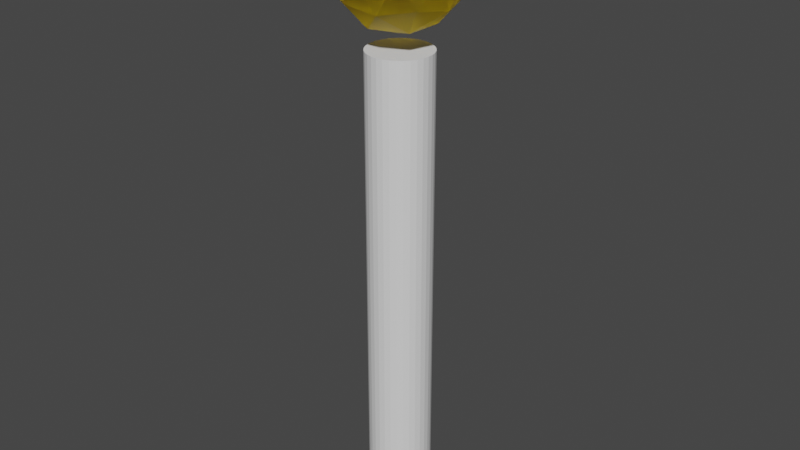 # Source: lamp_standing.blend  (saved by Blender 3.5.10; exported with 4.5.12 LTS)
import bpy
from mathutils import Matrix  # noqa: F401  (used for matrix-valued properties, if any)

bpy.ops.wm.read_factory_settings(use_empty=True)
scene = bpy.context.scene
scene.name = 'Scene'

# ---- materials (node trees are filled in below, after node groups)
mat_bulb = bpy.data.materials.new('bulb')
mat_bulb.alpha_threshold = 0.0
mat_bulb.use_transparent_shadow = False
mat_bulb.roughness = 0.5
mat_bulb.line_color = (0.0, 0.0, 0.0, 1.0)
mat_lamp_stand = bpy.data.materials.new('lamp_stand')
mat_lamp_stand.use_transparent_shadow = False

# ---- node groups
ng_auto_smooth = bpy.data.node_groups.new('Auto Smooth', 'GeometryNodeTree')
_s = ng_auto_smooth.interface.new_socket(name='Geometry', in_out='OUTPUT', socket_type='NodeSocketGeometry')
_s = ng_auto_smooth.interface.new_socket(name='Geometry', in_out='INPUT', socket_type='NodeSocketGeometry')
_s = ng_auto_smooth.interface.new_socket(name='Angle', in_out='INPUT', socket_type='NodeSocketFloat')
_s.subtype = 'ANGLE'
_s.min_value = 0.0
_s.max_value = 3.142
ng_auto_smooth.is_modifier = True
_N = ng_auto_smooth.nodes; _L = ng_auto_smooth.links
n0 = _N.new('NodeGroupOutput'); n0.name = 'Group Output'; n0.location = (480, -100)
n1 = _N.new('NodeGroupInput'); n1.name = 'Group Input'; n1.location = (-420, -300)
n2 = _N.new('NodeGroupInput'); n2.name = 'Group Input.001'; n2.location = (-60, -100)
n3 = _N.new('GeometryNodeSetShadeSmooth'); n3.name = 'Set Shade Smooth'; n3.location = (120, -100)
n3.domain = 'EDGE'
n4 = _N.new('GeometryNodeSetShadeSmooth'); n4.name = 'Set Shade Smooth.001'; n4.location = (300, -100)
n5 = _N.new('GeometryNodeInputMeshEdgeAngle'); n5.name = 'Edge Angle'; n5.location = (-420, -220)
n6 = _N.new('GeometryNodeInputEdgeSmooth'); n6.name = 'Is Edge Smooth'; n6.location = (-60, -160)
n7 = _N.new('GeometryNodeInputShadeSmooth'); n7.name = 'Is Face Smooth'; n7.location = (-240, -340)
n8 = _N.new('FunctionNodeBooleanMath'); n8.name = 'Boolean Math'; n8.location = (-60, -220)
n9 = _N.new('FunctionNodeCompare'); n9.name = 'Compare'; n9.location = (-240, -180)
n9.operation = 'LESS_EQUAL'
_L.new(n5.outputs[0], n9.inputs[0])
_L.new(n4.outputs[0], n0.inputs[0])
_L.new(n1.outputs[1], n9.inputs[1])
_L.new(n9.outputs[0], n8.inputs[0])
_L.new(n7.outputs[0], n8.inputs[1])
_L.new(n2.outputs[0], n3.inputs[0])
_L.new(n6.outputs[0], n3.inputs[1])
_L.new(n3.outputs[0], n4.inputs[0])
_L.new(n8.outputs[0], n3.inputs[2])
n0.is_active_output = True

# ---- material node trees
mat_bulb.use_nodes = True; mat_bulb.node_tree.nodes.clear()
_N = mat_bulb.node_tree.nodes; _L = mat_bulb.node_tree.links
n0 = _N.new('ShaderNodeOutputMaterial'); n0.name = 'Material Output'; n0.location = (300, 300)
n1 = _N.new('ShaderNodeBsdfPrincipled'); n1.name = 'Principled BSDF'; n1.location = (10, 300)
n1.distribution = 'GGX'
n1.subsurface_method = 'RANDOM_WALK_SKIN'
n1.inputs[0].default_value = (0.8, 0.5318, 0.0, 1.0)
n1.inputs[3].default_value = 1.45
n1.inputs[18].default_value = 1.0
n1.inputs[27].default_value = (0.0, 0.0, 0.0, 1.0)
n1.inputs[28].default_value = 1.0
_L.new(n1.outputs[0], n0.inputs[0])
n0.is_active_output = True
mat_lamp_stand.use_nodes = True; mat_lamp_stand.node_tree.nodes.clear()
_N = mat_lamp_stand.node_tree.nodes; _L = mat_lamp_stand.node_tree.links
n0 = _N.new('ShaderNodeBsdfPrincipled'); n0.name = 'Principled BSDF'; n0.location = (10, 300)
n0.distribution = 'GGX'
n0.subsurface_method = 'RANDOM_WALK_SKIN'
n0.inputs[0].default_value = (0.3424, 0.07607, 0.003354, 1.0)
n0.inputs[3].default_value = 1.45
n0.inputs[27].default_value = (0.0, 0.0, 0.0, 1.0)
n0.inputs[28].default_value = 1.0
n1 = _N.new('ShaderNodeOutputMaterial'); n1.name = 'Material Output'; n1.location = (300, 300)
_L.new(n0.outputs[0], n1.inputs[0])
n1.is_active_output = True

# ---- world
world_world = bpy.data.worlds.new('World'); scene.world = world_world
world_world.use_nodes = True; world_world.node_tree.nodes.clear()
_N = world_world.node_tree.nodes; _L = world_world.node_tree.links
n0 = _N.new('ShaderNodeOutputWorld'); n0.name = 'World Output'; n0.location = (300, 300)
n1 = _N.new('ShaderNodeBackground'); n1.name = 'Background'; n1.location = (10, 300)
n1.inputs[0].default_value = (0.05088, 0.05088, 0.05088, 1.0)
_L.new(n1.outputs[0], n0.inputs[0])
n0.is_active_output = True
world_world.color = (0.05088, 0.05088, 0.05088)
world_world.use_sun_shadow = False
world_world.sun_shadow_jitter_overblur = 0.0

# ---- meshes
me_icosphere_001 = bpy.data.meshes.new('Icosphere.001')
me_icosphere_001.from_pydata([(-3.848e-09, 0.07444, -0.6152), (0.01452, 0.07301, -0.6152), (0.02849, 0.06877, -0.6152), (0.04136, 0.06189, -0.6152), (0.05264, 0.05264, -0.6152), (0.06189, 0.04136, -0.6152), (0.06877, 0.02849, -0.6152), (0.07301, 0.01452, -0.6152), (0.07444, 4.933e-10, -0.6152), (0.07301, -0.01452, -0.6152), (0.06877, -0.02849, -0.6152), (0.06189, -0.04136, -0.6152), (0.05264, -0.05264, -0.6152), (0.04136, -0.06189, -0.6152), (0.02849, -0.06877, -0.6152), (0.01452, -0.07301, -0.6152), (-3.848e-09, -0.07444, -0.6152), (-0.01452, -0.07301, -0.6152), (-0.02849, -0.06877, -0.6152), (-0.04136, -0.06189, -0.6152), (-0.05264, -0.05264, -0.6152), (-0.06189, -0.04136, -0.6152), (-0.06877, -0.02849, -0.6152), (-0.07301, -0.01452, -0.6152), (-0.07444, 4.933e-10, -0.6152), (-0.07301, 0.01452, -0.6152), (-0.06877, 0.02849, -0.6152), (-0.06189, 0.04136, -0.6152), (-0.05264, 0.05264, -0.6152), (-0.04136, 0.06189, -0.6152), (-0.02849, 0.06877, -0.6152), (-0.01452, 0.07301, -0.6152), (0.01452, 0.07301, 0.5695), (-4.019e-09, 0.07444, 0.5695), (0.02849, 0.06877, 0.5695), (0.04136, 0.06189, 0.5695), (0.05264, 0.05264, 0.5695), (0.06189, 0.04136, 0.5695), (0.06877, 0.02849, 0.5695), (0.07301, 0.01452, 0.5695), (0.07444, 4.933e-10, 0.5695), (0.07301, -0.01452, 0.5695), (0.06877, -0.02849, 0.5695), (0.06189, -0.04136, 0.5695), (0.05264, -0.05264, 0.5695), (0.04136, -0.06189, 0.5695), (0.02849, -0.06877, 0.5695), (0.01452, -0.07301, 0.5695), (-4.019e-09, -0.07444, 0.5695), (-0.01452, -0.07301, 0.5695), (-0.02849, -0.06877, 0.5695), (-0.04136, -0.06189, 0.5695), (-0.05264, -0.05264, 0.5695), (-0.06189, -0.04136, 0.5695), (-0.06877, -0.02849, 0.5695), (-0.07301, -0.01452, 0.5695), (-0.07444, 4.933e-10, 0.5695), (-0.07301, 0.01452, 0.5695), (-0.06877, 0.02849, 0.5695), (-0.06189, 0.04136, 0.5695), (-0.05264, 0.05264, 0.5695), (-0.04136, 0.06189, 0.5695), (-0.02849, 0.06877, 0.5695), (-0.01452, 0.07301, 0.5695), (0.006559, 0.03297, 0.5695), (-2.415e-09, 0.03362, 0.5695), (0.01287, 0.03106, 0.5695), (0.01868, 0.02795, 0.5695), (0.02377, 0.02377, 0.5695), (0.02795, 0.01868, 0.5695), (0.03106, 0.01287, 0.5695), (0.03297, 0.006559, 0.5695), (0.03362, 1.319e-09, 0.5695), (0.03297, -0.006559, 0.5695), (0.03106, -0.01287, 0.5695), (0.02795, -0.01868, 0.5695), (0.02377, -0.02377, 0.5695), (0.01868, -0.02795, 0.5695), (0.01287, -0.03106, 0.5695), (0.006559, -0.03297, 0.5695), (-2.415e-09, -0.03362, 0.5695), (-0.006559, -0.03297, 0.5695), (-0.01287, -0.03106, 0.5695), (-0.01868, -0.02795, 0.5695), (-0.02377, -0.02377, 0.5695), (-0.02795, -0.01868, 0.5695), (-0.03106, -0.01287, 0.5695), (-0.03297, -0.006559, 0.5695), (-0.03362, 1.319e-09, 0.5695), (-0.03297, 0.006559, 0.5695), (-0.03106, 0.01287, 0.5695), (-0.02795, 0.01868, 0.5695), (-0.02377, 0.02377, 0.5695), (-0.01868, 0.02795, 0.5695), (-0.01287, 0.03106, 0.5695), (-0.006559, 0.03297, 0.5695), (0.006559, 0.03297, 0.603), (-3.146e-09, 0.03362, 0.603), (0.01287, 0.03106, 0.603), (0.01868, 0.02795, 0.603), (0.02377, 0.02377, 0.603), (0.02795, 0.01868, 0.603), (0.03106, 0.01287, 0.603), (0.03297, 0.006559, 0.603), (0.03362, 1.319e-09, 0.603), (0.03297, -0.006559, 0.603), (0.03106, -0.01287, 0.603), (0.02795, -0.01868, 0.603), (0.02377, -0.02377, 0.603), (0.01868, -0.02795, 0.603), (0.01287, -0.03106, 0.603), (0.006559, -0.03297, 0.603), (-3.146e-09, -0.03362, 0.603), (-0.006559, -0.03297, 0.603), (-0.01287, -0.03106, 0.603), (-0.01868, -0.02795, 0.603), (-0.02377, -0.02377, 0.603), (-0.02795, -0.01868, 0.603), (-0.03106, -0.01287, 0.603), (-0.03297, -0.006559, 0.603), (-0.03362, 1.319e-09, 0.603), (-0.03297, 0.006559, 0.603), (-0.03106, 0.01287, 0.603), (-0.02795, 0.01868, 0.603), (-0.02377, 0.02377, 0.603), (-0.01868, 0.02795, 0.603), (-0.01287, 0.03106, 0.603), (-0.006559, 0.03297, 0.603), (0.0157, 0.07892, 0.6287), (2.656e-09, 0.08047, 0.6287), (0.03079, 0.07434, 0.6287), (0.04471, 0.06691, 0.6287), (0.0569, 0.0569, 0.6287), (0.06691, 0.04471, 0.6287), (0.07434, 0.03079, 0.6287), (0.07892, 0.0157, 0.6287), (0.08047, 3.292e-09, 0.6287), (0.07892, -0.0157, 0.6287), (0.07434, -0.03079, 0.6287), (0.06691, -0.04471, 0.6287), (0.0569, -0.0569, 0.6287), (0.04471, -0.06691, 0.6287), (0.03079, -0.07434, 0.6287), (0.0157, -0.07892, 0.6287), (2.656e-09, -0.08047, 0.6287), (-0.0157, -0.07892, 0.6287), (-0.03079, -0.07434, 0.6287), (-0.04471, -0.06691, 0.6287), (-0.0569, -0.0569, 0.6287), (-0.06691, -0.04471, 0.6287), (-0.07434, -0.03079, 0.6287), (-0.07892, -0.0157, 0.6287), (-0.08047, 3.292e-09, 0.6287), (-0.07892, 0.0157, 0.6287), (-0.07434, 0.03079, 0.6287), (-0.06691, 0.04471, 0.6287), (-0.0569, 0.0569, 0.6287), (-0.04471, 0.06691, 0.6287), (-0.03079, 0.07434, 0.6287), (-0.0157, 0.07892, 0.6287), (0.0157, 0.07892, 0.6464), (1.094e-09, 0.08047, 0.6464), (0.03079, 0.07434, 0.6464), (0.04471, 0.06691, 0.6464), (0.0569, 0.0569, 0.6464), (0.06691, 0.04471, 0.6464), (0.07434, 0.03079, 0.6464), (0.07892, 0.0157, 0.6464), (0.08047, 3.292e-09, 0.6464), (0.07892, -0.0157, 0.6464), (0.07434, -0.03079, 0.6464), (0.06691, -0.04471, 0.6464), (0.0569, -0.0569, 0.6464), (0.04471, -0.06691, 0.6464), (0.03079, -0.07434, 0.6464), (0.0157, -0.07892, 0.6464), (1.094e-09, -0.08047, 0.6464), (-0.0157, -0.07892, 0.6464), (-0.03079, -0.07434, 0.6464), (-0.04471, -0.06691, 0.6464), (-0.0569, -0.0569, 0.6464), (-0.06691, -0.04471, 0.6464), (-0.07434, -0.03079, 0.6464), (-0.07892, -0.0157, 0.6464), (-0.08047, 3.292e-09, 0.6464), (-0.07892, 0.0157, 0.6464), (-0.07434, 0.03079, 0.6464), (-0.06691, 0.04471, 0.6464), (-0.0569, 0.0569, 0.6464), (-0.04471, 0.06691, 0.6464), (-0.03079, 0.07434, 0.6464), (-0.0157, 0.07892, 0.6464)], [], [(1, 32, 34, 2), (2, 34, 35, 3), (3, 35, 36, 4), (4, 36, 37, 5), (5, 37, 38, 6), (6, 38, 39, 7), (7, 39, 40, 8), (8, 40, 41, 9), (9, 41, 42, 10), (10, 42, 43, 11), (11, 43, 44, 12), (12, 44, 45, 13), (13, 45, 46, 14), (14, 46, 47, 15), (15, 47, 48, 16), (16, 48, 49, 17), (17, 49, 50, 18), (18, 50, 51, 19), (19, 51, 52, 20), (20, 52, 53, 21), (21, 53, 54, 22), (22, 54, 55, 23), (23, 55, 56, 24), (24, 56, 57, 25), (25, 57, 58, 26), (26, 58, 59, 27), (27, 59, 60, 28), (28, 60, 61, 29), (29, 61, 62, 30), (30, 62, 63, 31), (31, 63, 33, 0), (0, 1, 2, 3, 4, 5, 6, 7, 8, 9, 10, 11, 12, 13, 14, 15, 16, 17, 18, 19, 20, 21, 22, 23, 24, 25, 26, 27, 28, 29, 30, 31), (39, 38, 70, 71), (161, 191, 190, 189, 188, 187, 186, 185, 184, 183, 182, 181, 180, 179, 178, 177, 176, 175, 174, 173, 172, 171, 170, 169, 168, 167, 166, 165, 164, 163, 162, 160), (74, 106, 107, 75), (53, 52, 84, 85), (40, 39, 71, 72), (54, 53, 85, 86), (41, 40, 72, 73), (55, 54, 86, 87), (42, 41, 73, 74), (56, 55, 87, 88), (43, 42, 74, 75), (57, 56, 88, 89), (44, 43, 75, 76), (58, 57, 89, 90), (45, 44, 76, 77), (59, 58, 90, 91), (46, 45, 77, 78), (32, 33, 65, 64), (60, 59, 91, 92), (47, 46, 78, 79), (34, 32, 64, 66), (61, 60, 92, 93), (48, 47, 79, 80), (35, 34, 66, 67), (62, 61, 93, 94), (49, 48, 80, 81), (36, 35, 67, 68), (63, 62, 94, 95), (50, 49, 81, 82), (37, 36, 68, 69), (33, 63, 95, 65), (51, 50, 82, 83), (38, 37, 69, 70), (52, 51, 83, 84), (77, 109, 110, 78), (88, 120, 121, 89), (75, 107, 108, 76), (89, 121, 122, 90), (77, 76, 108, 109), (90, 122, 123, 91), (91, 123, 124, 92), (78, 110, 111, 79), (64, 96, 98, 66), (92, 124, 125, 93), (79, 111, 112, 80), (66, 98, 99, 67), (93, 125, 126, 94), (80, 112, 113, 81), (67, 99, 100, 68), (94, 126, 127, 95), (81, 113, 114, 82), (68, 100, 101, 69), (95, 127, 97, 65), (82, 114, 115, 83), (69, 101, 102, 70), (0, 33, 32, 1), (83, 115, 116, 84), (70, 102, 103, 71), (84, 116, 117, 85), (71, 103, 104, 72), (85, 117, 118, 86), (72, 104, 105, 73), (86, 118, 119, 87), (73, 105, 106, 74), (87, 119, 120, 88), (125, 124, 156, 157), (129, 159, 191, 161), (112, 111, 143, 144), (99, 98, 130, 131), (126, 125, 157, 158), (113, 112, 144, 145), (100, 99, 131, 132), (127, 126, 158, 159), (114, 113, 145, 146), (101, 100, 132, 133), (97, 127, 159, 129), (115, 114, 146, 147), (102, 101, 133, 134), (116, 115, 147, 148), (103, 102, 134, 135), (117, 116, 148, 149), (104, 103, 135, 136), (118, 117, 149, 150), (105, 104, 136, 137), (119, 118, 150, 151), (106, 105, 137, 138), (120, 119, 151, 152), (107, 106, 138, 139), (121, 120, 152, 153), (108, 107, 139, 140), (122, 121, 153, 154), (109, 108, 140, 141), (123, 122, 154, 155), (110, 109, 141, 142), (96, 97, 129, 128), (124, 123, 155, 156), (111, 110, 142, 143), (98, 96, 128, 130), (147, 146, 178, 179), (134, 133, 165, 166), (148, 147, 179, 180), (135, 134, 166, 167), (149, 148, 180, 181), (136, 135, 167, 168), (150, 149, 181, 182), (137, 136, 168, 169), (151, 150, 182, 183), (138, 137, 169, 170), (152, 151, 183, 184), (139, 138, 170, 171), (153, 152, 184, 185), (140, 139, 171, 172), (154, 153, 185, 186), (141, 140, 172, 173), (155, 154, 186, 187), (142, 141, 173, 174), (128, 129, 161, 160), (156, 155, 187, 188), (143, 142, 174, 175), (130, 128, 160, 162), (157, 156, 188, 189), (144, 143, 175, 176), (131, 130, 162, 163), (158, 157, 189, 190), (145, 144, 176, 177), (132, 131, 163, 164), (159, 158, 190, 191), (146, 145, 177, 178), (133, 132, 164, 165), (65, 97, 96, 64)])
me_icosphere_001.polygons.foreach_set('use_smooth', [True] * 162)
me_icosphere_001.polygons.foreach_set('material_index', [1, 1, 1, 1, 1, 1, 1, 1, 1, 1, 1, 1, 1, 1, 1, 1, 1, 1, 1, 1, 1, 1, 1, 1, 1, 1, 1, 1, 1, 1, 1, 1, 1, 1, 1, 1, 1, 1, 1, 1, 1, 1, 1, 1, 1, 1, 1, 1, 1, 1, 1, 1, 1, 1, 1, 1, 1, 1, 1, 1, 1, 1, 1, 1, 1, 1, 1, 1, 1, 1, 1, 1, 1, 1, 1, 1, 1, 1, 1, 1, 1, 1, 1, 1, 1, 1, 1, 1, 1, 1, 1, 1, 1, 1, 1, 1, 1, 1, 1, 1, 1, 1, 1, 1, 1, 1, 1, 1, 1, 1, 1, 1, 1, 1, 1, 1, 1, 1, 1, 1, 1, 1, 1, 1, 1, 1, 1, 1, 1, 1, 1, 1, 1, 1, 1, 1, 1, 1, 1, 1, 1, 1, 1, 1, 1, 1, 1, 1, 1, 1, 1, 1, 1, 1, 1, 1, 1, 1, 1, 1, 1, 1])
_uv = me_icosphere_001.uv_layers.new(name='UVMap')
_uv.uv.foreach_set('vector', [0.04772, 1.87e-08, 0.04772, 1.0, 0.02878, 1.0, 0.02878, 1.87e-08, 0.02878, 1.87e-08, 0.02878, 1.0, 0.01266, 1.0, 0.01266, 1.87e-08, 0.01266, 1.87e-08, 0.01266, 1.0, 0.0, 1.0, 1.626e-07, 1.87e-08, 0.3599, 1.87e-08, 0.3599, 1.0, 0.3472, 1.0, 0.3472, 1.87e-08, 0.3472, 1.87e-08, 0.3472, 1.0, 0.3311, 1.0, 0.3311, 1.87e-08, 0.3311, 1.87e-08, 0.3311, 1.0, 0.3122, 1.0, 0.3122, 1.87e-08, 0.3122, 1.87e-08, 0.3122, 1.0, 0.2911, 1.0, 0.2911, 1.87e-08, 0.2911, 1.87e-08, 0.2911, 1.0, 0.2688, 1.0, 0.2688, 1.87e-08, 0.2688, 1.87e-08, 0.2688, 1.0, 0.246, 1.0, 0.246, 1.87e-08, 0.246, 1.87e-08, 0.246, 1.0, 0.2236, 1.0, 0.2236, 1.87e-08, 0.2236, 1.87e-08, 0.2236, 1.0, 0.2026, 1.0, 0.2026, 1.87e-08, 0.2026, 1.87e-08, 0.2026, 1.0, 0.1836, 1.0, 0.1836, 1.87e-08, 0.6667, 1.87e-08, 0.6667, 1.0, 0.6506, 1.0, 0.6506, 1.87e-08, 0.6506, 1.87e-08, 0.6506, 1.0, 0.6316, 1.0, 0.6316, 1.87e-08, 0.6316, 1.87e-08, 0.6316, 1.0, 0.6106, 1.0, 0.6106, 1.87e-08, 0.6106, 1.87e-08, 0.6106, 1.0, 0.5882, 1.0, 0.5882, 1.87e-08, 0.5882, 1.87e-08, 0.5882, 1.0, 0.5655, 1.0, 0.5655, 1.87e-08, 0.5655, 1.87e-08, 0.5655, 1.0, 0.5431, 1.0, 0.5431, 1.87e-08, 0.5431, 1.87e-08, 0.5431, 1.0, 0.522, 1.0, 0.522, 1.87e-08, 0.5147, 1.87e-08, 0.5147, 1.0, 0.4958, 1.0, 0.4958, 1.87e-08, 0.4958, 1.87e-08, 0.4958, 1.0, 0.4747, 1.0, 0.4747, 1.87e-08, 0.4747, 1.87e-08, 0.4747, 1.0, 0.4524, 1.0, 0.4524, 1.87e-08, 0.4524, 1.87e-08, 0.4524, 1.0, 0.4296, 1.0, 0.4296, 1.87e-08, 0.4296, 1.87e-08, 0.4296, 1.0, 0.4072, 1.0, 0.4072, 1.87e-08, 0.4072, 1.87e-08, 0.4072, 1.0, 0.3862, 1.0, 0.3862, 1.87e-08, 0.3862, 1.87e-08, 0.3862, 1.0, 0.3672, 1.0, 0.3672, 1.87e-08, 0.1763, 1.87e-08, 0.1763, 1.0, 0.1573, 1.0, 0.1573, 1.87e-08, 0.1573, 1.87e-08, 0.1573, 1.0, 0.1363, 1.0, 0.1363, 1.87e-08, 0.1363, 1.87e-08, 0.1363, 1.0, 0.1139, 1.0, 0.1139, 1.87e-08, 0.1139, 1.87e-08, 0.1139, 1.0, 0.09113, 1.0, 0.09113, 1.87e-08, 0.09113, 1.87e-08, 0.09113, 1.0, 0.06878, 1.0, 0.06878, 1.87e-08, 0.756, 0.4098, 0.7783, 0.4074, 0.8011, 0.4074, 0.8235, 0.4098, 0.8445, 0.4145, 0.8635, 0.4213, 0.8796, 0.43, 0.8923, 0.4403, 0.901, 0.4516, 0.9054, 0.4637, 0.9054, 0.476, 0.901, 0.4881, 0.8923, 0.4995, 0.8796, 0.5097, 0.8635, 0.5185, 0.8445, 0.5253, 0.8235, 0.53, 0.8011, 0.5324, 0.7783, 0.5324, 0.756, 0.53, 0.7349, 0.5253, 0.716, 0.5185, 0.6999, 0.5097, 0.6872, 0.4995, 0.6785, 0.4881, 0.674, 0.476, 0.674, 0.4637, 0.6785, 0.4516, 0.6872, 0.4403, 0.6999, 0.43, 0.716, 0.4213, 0.7349, 0.4145, 0.8923, 0.3705, 0.8796, 0.3807, 0.8303, 0.3589, 0.836, 0.3542, 0.7868, 0.1352, 0.7626, 0.1326, 0.7399, 0.1275, 0.7194, 0.1201, 0.702, 0.1107, 0.6883, 0.09962, 0.6789, 0.08731, 0.674, 0.07425, 0.674, 0.06094, 0.6789, 0.04788, 0.6883, 0.03558, 0.702, 0.02451, 0.7194, 0.01509, 0.7399, 0.007693, 0.7626, 0.002598, 0.7868, 1.239e-08, 0.8114, 0.0, 0.8356, 0.002598, 0.8583, 0.007693, 0.8788, 0.01509, 0.8962, 0.02451, 0.9099, 0.03558, 0.9194, 0.04788, 0.9242, 0.06094, 0.9242, 0.07425, 0.9194, 0.08731, 0.9099, 0.09962, 0.8962, 0.1107, 0.8788, 0.1201, 0.8583, 0.1275, 0.8356, 0.1326, 0.8114, 0.1352, 0.9838, 0.1187, 0.9315, 0.1187, 0.9315, 0.1133, 0.9838, 0.1133, 0.716, 0.2923, 0.7349, 0.2854, 0.765, 0.3158, 0.7564, 0.3189, 0.901, 0.3591, 0.8923, 0.3705, 0.836, 0.3542, 0.84, 0.3491, 0.6999, 0.301, 0.716, 0.2923, 0.7564, 0.3189, 0.7492, 0.3228, 0.9054, 0.347, 0.901, 0.3591, 0.84, 0.3491, 0.842, 0.3436, 0.6872, 0.3112, 0.6999, 0.301, 0.7492, 0.3228, 0.7434, 0.3275, 0.9054, 0.3347, 0.9054, 0.347, 0.842, 0.3436, 0.842, 0.3381, 0.6785, 0.3226, 0.6872, 0.3112, 0.7434, 0.3275, 0.7395, 0.3326, 0.901, 0.3226, 0.9054, 0.3347, 0.842, 0.3381, 0.84, 0.3326, 0.674, 0.3347, 0.6785, 0.3226, 0.7395, 0.3326, 0.7375, 0.3381, 0.8923, 0.3112, 0.901, 0.3226, 0.84, 0.3326, 0.836, 0.3275, 0.674, 0.347, 0.674, 0.3347, 0.7375, 0.3381, 0.7375, 0.3436, 0.8796, 0.301, 0.8923, 0.3112, 0.836, 0.3275, 0.8303, 0.3228, 0.6785, 0.3591, 0.674, 0.347, 0.7375, 0.3436, 0.7395, 0.3491, 0.8635, 0.2923, 0.8796, 0.301, 0.8303, 0.3228, 0.823, 0.3189, 0.7783, 0.4034, 0.756, 0.401, 0.7745, 0.368, 0.7846, 0.3691, 0.6872, 0.3705, 0.6785, 0.3591, 0.7395, 0.3491, 0.7434, 0.3542, 0.8445, 0.2854, 0.8635, 0.2923, 0.823, 0.3189, 0.8145, 0.3158, 0.8011, 0.4034, 0.7783, 0.4034, 0.7846, 0.3691, 0.7949, 0.3691, 0.6999, 0.3807, 0.6872, 0.3705, 0.7434, 0.3542, 0.7492, 0.3589, 0.8235, 0.2807, 0.8445, 0.2854, 0.8145, 0.3158, 0.805, 0.3137, 0.8235, 0.401, 0.8011, 0.4034, 0.7949, 0.3691, 0.805, 0.368, 0.716, 0.3894, 0.6999, 0.3807, 0.7492, 0.3589, 0.7564, 0.3628, 0.8011, 0.2783, 0.8235, 0.2807, 0.805, 0.3137, 0.7949, 0.3126, 0.8445, 0.3963, 0.8235, 0.401, 0.805, 0.368, 0.8145, 0.3659, 0.7349, 0.3963, 0.716, 0.3894, 0.7564, 0.3628, 0.765, 0.3659, 0.7783, 0.2783, 0.8011, 0.2783, 0.7949, 0.3126, 0.7846, 0.3126, 0.8635, 0.3894, 0.8445, 0.3963, 0.8145, 0.3659, 0.823, 0.3628, 0.756, 0.401, 0.7349, 0.3963, 0.765, 0.3659, 0.7745, 0.368, 0.756, 0.2807, 0.7783, 0.2783, 0.7846, 0.3126, 0.7745, 0.3137, 0.8796, 0.3807, 0.8635, 0.3894, 0.823, 0.3628, 0.8303, 0.3589, 0.7349, 0.2854, 0.756, 0.2807, 0.7745, 0.3137, 0.765, 0.3158, 0.9838, 0.1035, 0.9315, 0.1035, 0.9315, 0.09956, 0.9838, 0.09956, 0.965, 0.5075, 0.9128, 0.5075, 0.9128, 0.502, 0.965, 0.502, 0.9838, 0.1133, 0.9315, 0.1133, 0.9315, 0.1081, 0.9838, 0.1081, 0.965, 0.502, 0.9128, 0.502, 0.9128, 0.4969, 0.965, 0.4969, 0.9838, 0.1035, 0.9838, 0.1081, 0.9315, 0.1081, 0.9315, 0.1035, 0.965, 0.4969, 0.9128, 0.4969, 0.9128, 0.4922, 0.965, 0.4922, 0.9838, 0.1935, 0.9315, 0.1935, 0.9315, 0.1889, 0.9838, 0.1889, 1.0, 0.3097, 0.9477, 0.3097, 0.9477, 0.3051, 1.0, 0.3051, 0.9838, 0.1621, 0.9315, 0.1621, 0.9315, 0.1575, 0.9838, 0.1575, 0.9838, 0.1889, 0.9315, 0.1889, 0.9315, 0.1838, 0.9838, 0.1838, 1.0, 0.3051, 0.9477, 0.3051, 0.9477, 0.2999, 1.0, 0.2999, 0.9838, 0.1575, 0.9315, 0.1575, 0.9315, 0.1536, 0.9838, 0.1536, 0.9838, 0.1838, 0.9315, 0.1838, 0.9315, 0.1783, 0.9838, 0.1783, 1.0, 0.2999, 0.9477, 0.2999, 0.9477, 0.2945, 1.0, 0.2945, 0.9838, 0.1536, 0.9315, 0.1536, 0.9315, 0.1505, 0.9838, 0.1505, 0.9838, 0.1783, 0.9315, 0.1783, 0.9315, 0.1727, 0.9838, 0.1727, 1.0, 0.2945, 0.9477, 0.2945, 0.9477, 0.2889, 1.0, 0.2889, 0.9838, 0.1465, 0.9315, 0.1465, 0.9315, 0.1434, 0.9838, 0.1434, 0.9838, 0.1727, 0.9315, 0.1727, 0.9315, 0.1673, 0.9838, 0.1673, 1.0, 0.2889, 0.9477, 0.2889, 0.9477, 0.2835, 1.0, 0.2835, 0.9838, 0.1434, 0.9315, 0.1434, 0.9315, 0.1395, 0.9838, 0.1395, 0.06878, 1.87e-08, 0.06878, 1.0, 0.04772, 1.0, 0.04772, 1.87e-08, 1.0, 0.2835, 0.9477, 0.2835, 0.9477, 0.2783, 1.0, 0.2783, 0.9838, 0.1395, 0.9315, 0.1395, 0.9315, 0.1349, 0.9838, 0.1349, 0.965, 0.5282, 0.9128, 0.5282, 0.9128, 0.5236, 0.965, 0.5236, 0.9838, 0.1349, 0.9315, 0.1349, 0.9315, 0.1297, 0.9838, 0.1297, 0.965, 0.5236, 0.9128, 0.5236, 0.9128, 0.5185, 0.965, 0.5185, 0.9838, 0.1297, 0.9315, 0.1297, 0.9315, 0.1243, 0.9838, 0.1243, 0.965, 0.5185, 0.9128, 0.5185, 0.9128, 0.513, 0.965, 0.513, 0.9838, 0.1243, 0.9315, 0.1243, 0.9315, 0.1187, 0.9838, 0.1187, 0.965, 0.513, 0.9128, 0.513, 0.9128, 0.5075, 0.965, 0.5075, 0.8239, 0.2318, 0.8324, 0.2287, 0.8788, 0.2593, 0.8583, 0.2667, 0.9404, 0.3185, 0.9404, 0.3316, 0.9128, 0.3316, 0.9128, 0.3185, 0.8043, 0.1785, 0.794, 0.1785, 0.7868, 0.1392, 0.8114, 0.1392, 0.7658, 0.2287, 0.7744, 0.2318, 0.7399, 0.2667, 0.7194, 0.2593, 0.8143, 0.2339, 0.8239, 0.2318, 0.8583, 0.2667, 0.8356, 0.2718, 0.8143, 0.1796, 0.8043, 0.1785, 0.8114, 0.1392, 0.8356, 0.1418, 0.7585, 0.2248, 0.7658, 0.2287, 0.7194, 0.2593, 0.702, 0.2498, 0.8043, 0.235, 0.8143, 0.2339, 0.8356, 0.2718, 0.8114, 0.2744, 0.8239, 0.1817, 0.8143, 0.1796, 0.8356, 0.1418, 0.8583, 0.1469, 0.7528, 0.2201, 0.7585, 0.2248, 0.702, 0.2498, 0.6883, 0.2388, 0.794, 0.235, 0.8043, 0.235, 0.8114, 0.2744, 0.7868, 0.2744, 0.8324, 0.1848, 0.8239, 0.1817, 0.8583, 0.1469, 0.8788, 0.1543, 0.7489, 0.215, 0.7528, 0.2201, 0.6883, 0.2388, 0.6789, 0.2265, 0.8397, 0.1888, 0.8324, 0.1848, 0.8788, 0.1543, 0.8962, 0.1637, 0.7469, 0.2095, 0.7489, 0.215, 0.6789, 0.2265, 0.674, 0.2134, 0.8454, 0.1934, 0.8397, 0.1888, 0.8962, 0.1637, 0.9099, 0.1747, 0.7469, 0.204, 0.7469, 0.2095, 0.674, 0.2134, 0.674, 0.2001, 0.8493, 0.1985, 0.8454, 0.1934, 0.9099, 0.1747, 0.9194, 0.187, 0.7489, 0.1985, 0.7469, 0.204, 0.674, 0.2001, 0.6789, 0.187, 0.8514, 0.204, 0.8493, 0.1985, 0.9194, 0.187, 0.9242, 0.2001, 0.7528, 0.1934, 0.7489, 0.1985, 0.6789, 0.187, 0.6883, 0.1747, 0.8514, 0.2095, 0.8514, 0.204, 0.9242, 0.2001, 0.9242, 0.2134, 0.7585, 0.1888, 0.7528, 0.1934, 0.6883, 0.1747, 0.702, 0.1637, 0.8493, 0.215, 0.8514, 0.2095, 0.9242, 0.2134, 0.9194, 0.2265, 0.7658, 0.1848, 0.7585, 0.1888, 0.702, 0.1637, 0.7194, 0.1543, 0.8454, 0.2201, 0.8493, 0.215, 0.9194, 0.2265, 0.9099, 0.2388, 0.7744, 0.1817, 0.7658, 0.1848, 0.7194, 0.1543, 0.7399, 0.1469, 0.8397, 0.2248, 0.8454, 0.2201, 0.9099, 0.2388, 0.8962, 0.2498, 0.7839, 0.1796, 0.7744, 0.1817, 0.7399, 0.1469, 0.7626, 0.1418, 0.7839, 0.2339, 0.794, 0.235, 0.7868, 0.2744, 0.7626, 0.2718, 0.8324, 0.2287, 0.8397, 0.2248, 0.8962, 0.2498, 0.8788, 0.2593, 0.794, 0.1785, 0.7839, 0.1796, 0.7626, 0.1418, 0.7868, 0.1392, 0.7744, 0.2318, 0.7839, 0.2339, 0.7626, 0.2718, 0.7399, 0.2667, 0.9591, 0.02337, 0.9591, 0.03643, 0.9315, 0.03643, 0.9315, 0.02337, 0.9404, 0.4715, 0.9404, 0.4809, 0.9128, 0.4809, 0.9128, 0.4715, 0.9591, 0.01107, 0.9591, 0.02337, 0.9315, 0.02337, 0.9315, 0.01107, 0.9404, 0.4604, 0.9404, 0.4715, 0.9128, 0.4715, 0.9128, 0.4604, 0.9591, 0.0, 0.9591, 0.01107, 0.9315, 0.01107, 0.9315, 0.0, 0.9404, 0.4481, 0.9404, 0.4604, 0.9128, 0.4604, 0.9128, 0.4481, 0.9591, 0.2603, 0.9591, 0.2726, 0.9315, 0.2726, 0.9315, 0.2603, 0.9404, 0.435, 0.9404, 0.4481, 0.9128, 0.4481, 0.9128, 0.435, 0.9591, 0.2472, 0.9591, 0.2603, 0.9315, 0.2603, 0.9315, 0.2472, 0.9404, 0.4217, 0.9404, 0.435, 0.9128, 0.435, 0.9128, 0.4217, 0.9591, 0.2339, 0.9591, 0.2472, 0.9315, 0.2472, 0.9315, 0.2339, 0.9404, 0.4087, 0.9404, 0.4217, 0.9128, 0.4217, 0.9128, 0.4087, 0.9591, 0.2209, 0.9591, 0.2339, 0.9315, 0.2339, 0.9315, 0.2209, 0.9404, 0.3963, 0.9404, 0.4087, 0.9128, 0.4087, 0.9128, 0.3963, 0.9591, 0.2086, 0.9591, 0.2209, 0.9315, 0.2209, 0.9315, 0.2086, 0.9404, 0.3853, 0.9404, 0.3963, 0.9128, 0.3963, 0.9128, 0.3853, 0.9591, 0.1975, 0.9591, 0.2086, 0.9315, 0.2086, 0.9315, 0.1975, 0.9591, 0.08618, 0.9591, 0.0956, 0.9315, 0.0956, 0.9315, 0.08618, 0.9404, 0.3062, 0.9404, 0.3185, 0.9128, 0.3185, 0.9128, 0.3062, 0.9404, 0.3702, 0.9404, 0.3813, 0.9128, 0.3813, 0.9128, 0.3702, 0.9591, 0.07511, 0.9591, 0.08618, 0.9315, 0.08618, 0.9315, 0.07511, 0.9404, 0.2951, 0.9404, 0.3062, 0.9128, 0.3062, 0.9128, 0.2951, 0.9404, 0.3579, 0.9404, 0.3702, 0.9128, 0.3702, 0.9128, 0.3579, 0.9591, 0.06281, 0.9591, 0.07511, 0.9315, 0.07511, 0.9315, 0.06281, 0.9404, 0.2857, 0.9404, 0.2951, 0.9128, 0.2951, 0.9128, 0.2857, 0.9404, 0.3449, 0.9404, 0.3579, 0.9128, 0.3579, 0.9128, 0.3449, 0.9591, 0.04975, 0.9591, 0.06281, 0.9315, 0.06281, 0.9315, 0.04975, 0.9404, 0.2783, 0.9404, 0.2857, 0.9128, 0.2857, 0.9128, 0.2783, 0.9404, 0.3316, 0.9404, 0.3449, 0.9128, 0.3449, 0.9128, 0.3316, 0.9591, 0.03643, 0.9591, 0.04975, 0.9315, 0.04975, 0.9315, 0.03643, 0.9404, 0.4809, 0.9404, 0.4883, 0.9128, 0.4883, 0.9128, 0.4809, 0.9838, 0.1673, 0.9315, 0.1673, 0.9315, 0.1621, 0.9838, 0.1621])
me_icosphere_001.materials.append(mat_bulb)
me_icosphere_001.materials.append(mat_lamp_stand)
me_icosphere_001.update()
me_icosphere_002 = bpy.data.meshes.new('Icosphere.002')
me_icosphere_002.from_pydata([(6.078e-09, -3.758e-09, -0.1636), (0.1184, -0.08599, -0.07315), (-0.04521, -0.1391, -0.07315), (-0.1463, -3.758e-09, -0.07315), (-0.04521, 0.1391, -0.07315), (0.1184, 0.08599, -0.07315), (0.04521, -0.1391, 0.07315), (-0.1184, -0.08599, 0.07315), (-0.1184, 0.08599, 0.07315), (0.04521, 0.1391, 0.07315), (0.1463, -3.758e-09, 0.07315), (6.078e-09, -3.758e-09, 0.1636), (-0.02657, -0.08178, -0.1391), (0.06957, -0.05054, -0.1391), (0.043, -0.1323, -0.08599), (0.1391, -3.758e-09, -0.08599), (0.06957, 0.05054, -0.1391), (-0.08599, -3.758e-09, -0.1391), (-0.1126, -0.08178, -0.08599), (-0.02657, 0.08178, -0.1391), (-0.1126, 0.08178, -0.08599), (0.043, 0.1323, -0.08599), (0.1556, -0.05054, 0.0), (0.1556, 0.05054, 0.0), (6.078e-09, -0.1636, 0.0), (0.09614, -0.1323, 0.0), (-0.1556, -0.05054, 0.0), (-0.09614, -0.1323, 0.0), (-0.09614, 0.1323, 0.0), (-0.1556, 0.05054, 0.0), (0.09614, 0.1323, 0.0), (6.078e-09, 0.1636, 0.0), (0.1126, -0.08178, 0.08599), (-0.043, -0.1323, 0.08599), (-0.1391, -3.758e-09, 0.08599), (-0.043, 0.1323, 0.08599), (0.1126, 0.08178, 0.08599), (0.02657, -0.08178, 0.1391), (0.08599, -3.758e-09, 0.1391), (-0.06957, -0.05054, 0.1391), (-0.06957, 0.05054, 0.1391), (0.02657, 0.08178, 0.1391)], [], [(0, 13, 12), (1, 13, 15), (0, 12, 17), (0, 17, 19), (0, 19, 16), (1, 15, 22), (2, 14, 24), (3, 18, 26), (4, 20, 28), (5, 21, 30), (1, 22, 25), (2, 24, 27), (3, 26, 29), (4, 28, 31), (5, 30, 23), (6, 32, 37), (7, 33, 39), (8, 34, 40), (9, 35, 41), (10, 36, 38), (38, 41, 11), (38, 36, 41), (36, 9, 41), (41, 40, 11), (41, 35, 40), (35, 8, 40), (40, 39, 11), (40, 34, 39), (34, 7, 39), (39, 37, 11), (39, 33, 37), (33, 6, 37), (37, 38, 11), (37, 32, 38), (32, 10, 38), (23, 36, 10), (23, 30, 36), (30, 9, 36), (31, 35, 9), (31, 28, 35), (28, 8, 35), (29, 34, 8), (29, 26, 34), (26, 7, 34), (27, 33, 7), (27, 24, 33), (24, 6, 33), (25, 32, 6), (25, 22, 32), (22, 10, 32), (30, 31, 9), (30, 21, 31), (21, 4, 31), (28, 29, 8), (28, 20, 29), (20, 3, 29), (26, 27, 7), (26, 18, 27), (18, 2, 27), (24, 25, 6), (24, 14, 25), (14, 1, 25), (22, 23, 10), (22, 15, 23), (15, 5, 23), (16, 21, 5), (16, 19, 21), (19, 4, 21), (19, 20, 4), (19, 17, 20), (17, 3, 20), (17, 18, 3), (17, 12, 18), (12, 2, 18), (15, 16, 5), (15, 13, 16), (13, 0, 16), (12, 14, 2), (12, 13, 14), (13, 1, 14)])
_uv = me_icosphere_002.uv_layers.new(name='UVMap')
_uv.uv.foreach_set('vector', [0.4182, 0.8452, 0.5467, 0.8587, 0.4629, 1.0, 0.6652, 0.8452, 0.5467, 0.8587, 0.6177, 0.6828, 0.4182, 0.8452, 0.4629, 1.0, 0.3368, 0.9114, 0.4182, 0.8452, 0.3368, 0.9114, 0.3428, 0.7154, 0.4182, 0.8452, 0.3428, 0.7154, 0.4725, 0.6828, 0.1074, 0.09346, 0.2057, 0.0, 0.2218, 0.165, 0.916, 0.6919, 0.9956, 0.6215, 0.9948, 0.8177, 0.6692, 0.7046, 0.7872, 0.685, 0.721, 0.8644, 0.4442, 0.09346, 0.5587, 0.165, 0.4316, 0.2669, 0.8659, 0.4577, 0.7406, 0.4577, 0.8032, 0.3175, 0.1074, 0.09346, 0.2218, 0.165, 0.09474, 0.2669, 0.916, 0.6919, 0.9948, 0.8177, 0.866, 0.8569, 0.6605, 0.2669, 0.6696, 0.4319, 0.5587, 0.3689, 0.4442, 0.09346, 0.4316, 0.2669, 0.3368, 0.165, 0.8659, 0.4577, 0.8032, 0.3175, 0.9482, 0.325, 0.1074, 0.4403, 0.2218, 0.3689, 0.2057, 0.5338, 0.1262, 0.5459, 0.2514, 0.5394, 0.1926, 0.6828, 0.0, 0.8452, 0.04748, 0.6828, 0.1184, 0.8587, 0.7532, 0.1524, 0.6737, 0.08205, 0.802, 0.0, 1.0, 0.1651, 0.882, 0.1455, 0.947, 0.00746, 0.3283, 0.9114, 0.2023, 1.0, 0.2469, 0.8452, 0.947, 0.00746, 0.882, 0.1455, 0.802, 0.0, 0.882, 0.1455, 0.7532, 0.1524, 0.802, 0.0, 0.2023, 1.0, 0.1184, 0.8587, 0.2469, 0.8452, 0.2023, 1.0, 0.05714, 1.0, 0.1184, 0.8587, 0.05714, 1.0, 0.0, 0.8452, 0.1184, 0.8587, 0.1184, 0.8587, 0.1926, 0.6828, 0.2469, 0.8452, 0.1184, 0.8587, 0.04748, 0.6828, 0.1926, 0.6828, 0.04748, 0.6828, 0.1262, 0.5459, 0.1926, 0.6828, 0.1926, 0.6828, 0.3224, 0.7154, 0.2469, 0.8452, 0.1926, 0.6828, 0.2514, 0.5394, 0.3224, 0.7154, 0.06856, 0.5338, 0.1074, 0.4403, 0.2057, 0.5338, 0.3224, 0.7154, 0.3283, 0.9114, 0.2469, 0.8452, 0.2057, 0.5338, 0.2218, 0.3689, 0.3328, 0.4319, 0.2218, 0.3689, 0.3236, 0.2669, 0.3328, 0.4319, 0.9482, 0.325, 0.882, 0.1455, 1.0, 0.1651, 0.9482, 0.325, 0.8032, 0.3175, 0.882, 0.1455, 0.8032, 0.3175, 0.7532, 0.1524, 0.882, 0.1455, 0.6744, 0.2783, 0.6737, 0.08205, 0.7532, 0.1524, 0.3368, 0.165, 0.4316, 0.2669, 0.3368, 0.3689, 0.4316, 0.2669, 0.4442, 0.4403, 0.3368, 0.3689, 0.5587, 0.3689, 0.5425, 0.5338, 0.4442, 0.4403, 0.5587, 0.3689, 0.6696, 0.4319, 0.5425, 0.5338, 0.01654, 0.5394, 0.1262, 0.5459, 0.04748, 0.6828, 0.866, 0.8569, 0.9286, 0.9972, 0.8033, 0.9972, 0.866, 0.8569, 0.9948, 0.8177, 0.9286, 0.9972, 0.0, 0.3688, 0.1074, 0.4403, 0.06856, 0.5338, 0.09474, 0.2669, 0.2218, 0.3689, 0.1074, 0.4403, 0.09474, 0.2669, 0.2218, 0.165, 0.2218, 0.3689, 0.2218, 0.165, 0.3236, 0.2669, 0.2218, 0.3689, 0.8032, 0.3175, 0.6744, 0.2783, 0.7532, 0.1524, 0.8032, 0.3175, 0.7406, 0.4577, 0.6744, 0.2783, 0.4054, 0.0, 0.4442, 0.09346, 0.3368, 0.165, 0.4316, 0.2669, 0.5587, 0.3689, 0.4442, 0.4403, 0.4316, 0.2669, 0.5587, 0.165, 0.5587, 0.3689, 0.5587, 0.165, 0.6605, 0.2669, 0.5587, 0.3689, 0.721, 0.8644, 0.866, 0.8569, 0.8033, 0.9972, 0.721, 0.8644, 0.7872, 0.685, 0.866, 0.8569, 0.7872, 0.685, 0.916, 0.6919, 0.866, 0.8569, 0.0, 0.3688, 0.09474, 0.2669, 0.1074, 0.4403, 0.0, 0.3688, 9.952e-07, 0.165, 0.09474, 0.2669, 9.952e-07, 0.165, 0.1074, 0.09346, 0.09474, 0.2669, 0.2218, 0.165, 0.3328, 0.1019, 0.3236, 0.2669, 0.2218, 0.165, 0.2057, 0.0, 0.3328, 0.1019, 0.6177, 0.6828, 0.5389, 0.5459, 0.6486, 0.5394, 0.4725, 0.6828, 0.4138, 0.5394, 0.5389, 0.5459, 0.4725, 0.6828, 0.3428, 0.7154, 0.4138, 0.5394, 0.5425, 1.202e-07, 0.4442, 0.09346, 0.4054, 0.0, 0.5425, 1.202e-07, 0.5587, 0.165, 0.4442, 0.09346, 0.5425, 1.202e-07, 0.6696, 0.1019, 0.5587, 0.165, 0.6696, 0.1019, 0.6605, 0.2669, 0.5587, 0.165, 0.7222, 0.5469, 0.7872, 0.685, 0.6692, 0.7046, 0.7222, 0.5469, 0.8672, 0.5394, 0.7872, 0.685, 0.8672, 0.5394, 0.916, 0.6919, 0.7872, 0.685, 0.6177, 0.6828, 0.4725, 0.6828, 0.5389, 0.5459, 0.6177, 0.6828, 0.5467, 0.8587, 0.4725, 0.6828, 0.5467, 0.8587, 0.4182, 0.8452, 0.4725, 0.6828, 0.8672, 0.5394, 0.9956, 0.6215, 0.916, 0.6919, 0.4629, 1.0, 0.5467, 0.8587, 0.608, 1.0, 0.5467, 0.8587, 0.6652, 0.8452, 0.608, 1.0])
me_icosphere_002.materials.append(mat_bulb)
me_icosphere_002.materials.append(mat_lamp_stand)
me_icosphere_002.update()
me_cylinder = bpy.data.meshes.new('Cylinder')
me_cylinder.from_pydata([(-9.465e-09, 0.4577, -1.0), (-9.465e-09, 0.4577, 0.2699), (0.08929, 0.4489, -1.0), (0.08929, 0.4489, 0.2699), (0.1751, 0.4228, -1.0), (0.1751, 0.4228, 0.2699), (0.2543, 0.3806, -1.0), (0.2543, 0.3806, 0.2699), (0.3236, 0.3236, -1.0), (0.3236, 0.3236, 0.2699), (0.3806, 0.2543, -1.0), (0.3806, 0.2543, 0.2699), (0.4228, 0.1751, -1.0), (0.4228, 0.1751, 0.2699), (0.4489, 0.08929, -1.0), (0.4489, 0.08929, 0.2699), (0.4577, 7.635e-09, -1.0), (0.4577, 7.635e-09, 0.2699), (0.4489, -0.08929, -1.0), (0.4489, -0.08929, 0.2699), (0.4228, -0.1751, -1.0), (0.4228, -0.1751, 0.2699), (0.3806, -0.2543, -1.0), (0.3806, -0.2543, 0.2699), (0.3236, -0.3236, -1.0), (0.3236, -0.3236, 0.2699), (0.2543, -0.3806, -1.0), (0.2543, -0.3806, 0.2699), (0.1751, -0.4228, -1.0), (0.1751, -0.4228, 0.2699), (0.08929, -0.4489, -1.0), (0.08929, -0.4489, 0.2699), (-9.465e-09, -0.4577, -1.0), (-9.465e-09, -0.4577, 0.2699), (-0.08929, -0.4489, -1.0), (-0.08929, -0.4489, 0.2699), (-0.1751, -0.4228, -1.0), (-0.1751, -0.4228, 0.2699), (-0.2543, -0.3806, -1.0), (-0.2543, -0.3806, 0.2699), (-0.3236, -0.3236, -1.0), (-0.3236, -0.3236, 0.2699), (-0.3806, -0.2543, -1.0), (-0.3806, -0.2543, 0.2699), (-0.4228, -0.1751, -1.0), (-0.4228, -0.1751, 0.2699), (-0.4489, -0.08929, -1.0), (-0.4489, -0.08929, 0.2699), (-0.4577, 7.635e-09, -1.0), (-0.4577, 7.635e-09, 0.2699), (-0.4489, 0.08929, -1.0), (-0.4489, 0.08929, 0.2699), (-0.4228, 0.1751, -1.0), (-0.4228, 0.1751, 0.2699), (-0.3806, 0.2543, -1.0), (-0.3806, 0.2543, 0.2699), (-0.3236, 0.3236, -1.0), (-0.3236, 0.3236, 0.2699), (-0.2543, 0.3806, -1.0), (-0.2543, 0.3806, 0.2699), (-0.1751, 0.4228, -1.0), (-0.1751, 0.4228, 0.2699), (-0.08929, 0.4489, -1.0), (-0.08929, 0.4489, 0.2699)], [], [(0, 1, 3, 2), (2, 3, 5, 4), (4, 5, 7, 6), (6, 7, 9, 8), (8, 9, 11, 10), (10, 11, 13, 12), (12, 13, 15, 14), (14, 15, 17, 16), (16, 17, 19, 18), (18, 19, 21, 20), (20, 21, 23, 22), (22, 23, 25, 24), (24, 25, 27, 26), (26, 27, 29, 28), (28, 29, 31, 30), (30, 31, 33, 32), (32, 33, 35, 34), (34, 35, 37, 36), (36, 37, 39, 38), (38, 39, 41, 40), (40, 41, 43, 42), (42, 43, 45, 44), (44, 45, 47, 46), (46, 47, 49, 48), (48, 49, 51, 50), (50, 51, 53, 52), (52, 53, 55, 54), (54, 55, 57, 56), (56, 57, 59, 58), (58, 59, 61, 60), (3, 1, 63, 61, 59, 57, 55, 53, 51, 49, 47, 45, 43, 41, 39, 37, 35, 33, 31, 29, 27, 25, 23, 21, 19, 17, 15, 13, 11, 9, 7, 5), (60, 61, 63, 62), (62, 63, 1, 0), (0, 2, 4, 6, 8, 10, 12, 14, 16, 18, 20, 22, 24, 26, 28, 30, 32, 34, 36, 38, 40, 42, 44, 46, 48, 50, 52, 54, 56, 58, 60, 62)])
_uv = me_cylinder.uv_layers.new(name='UVMap')
_uv.uv.foreach_set('vector', [1.0, 0.5, 1.0, 1.0, 0.9688, 1.0, 0.9688, 0.5, 0.9688, 0.5, 0.9688, 1.0, 0.9375, 1.0, 0.9375, 0.5, 0.9375, 0.5, 0.9375, 1.0, 0.9062, 1.0, 0.9062, 0.5, 0.9062, 0.5, 0.9062, 1.0, 0.875, 1.0, 0.875, 0.5, 0.875, 0.5, 0.875, 1.0, 0.8438, 1.0, 0.8438, 0.5, 0.8438, 0.5, 0.8438, 1.0, 0.8125, 1.0, 0.8125, 0.5, 0.8125, 0.5, 0.8125, 1.0, 0.7812, 1.0, 0.7812, 0.5, 0.7812, 0.5, 0.7812, 1.0, 0.75, 1.0, 0.75, 0.5, 0.75, 0.5, 0.75, 1.0, 0.7188, 1.0, 0.7188, 0.5, 0.7188, 0.5, 0.7188, 1.0, 0.6875, 1.0, 0.6875, 0.5, 0.6875, 0.5, 0.6875, 1.0, 0.6562, 1.0, 0.6562, 0.5, 0.6562, 0.5, 0.6562, 1.0, 0.625, 1.0, 0.625, 0.5, 0.625, 0.5, 0.625, 1.0, 0.5938, 1.0, 0.5938, 0.5, 0.5938, 0.5, 0.5938, 1.0, 0.5625, 1.0, 0.5625, 0.5, 0.5625, 0.5, 0.5625, 1.0, 0.5312, 1.0, 0.5312, 0.5, 0.5312, 0.5, 0.5312, 1.0, 0.5, 1.0, 0.5, 0.5, 0.5, 0.5, 0.5, 1.0, 0.4688, 1.0, 0.4688, 0.5, 0.4688, 0.5, 0.4688, 1.0, 0.4375, 1.0, 0.4375, 0.5, 0.4375, 0.5, 0.4375, 1.0, 0.4062, 1.0, 0.4062, 0.5, 0.4062, 0.5, 0.4062, 1.0, 0.375, 1.0, 0.375, 0.5, 0.375, 0.5, 0.375, 1.0, 0.3438, 1.0, 0.3438, 0.5, 0.3438, 0.5, 0.3438, 1.0, 0.3125, 1.0, 0.3125, 0.5, 0.3125, 0.5, 0.3125, 1.0, 0.2812, 1.0, 0.2812, 0.5, 0.2812, 0.5, 0.2812, 1.0, 0.25, 1.0, 0.25, 0.5, 0.25, 0.5, 0.25, 1.0, 0.2188, 1.0, 0.2188, 0.5, 0.2188, 0.5, 0.2188, 1.0, 0.1875, 1.0, 0.1875, 0.5, 0.1875, 0.5, 0.1875, 1.0, 0.1562, 1.0, 0.1562, 0.5, 0.1562, 0.5, 0.1562, 1.0, 0.125, 1.0, 0.125, 0.5, 0.125, 0.5, 0.125, 1.0, 0.09375, 1.0, 0.09375, 0.5, 0.09375, 0.5, 0.09375, 1.0, 0.0625, 1.0, 0.0625, 0.5, 0.2968, 0.4854, 0.25, 0.49, 0.2032, 0.4854, 0.1582, 0.4717, 0.1167, 0.4496, 0.08029, 0.4197, 0.05045, 0.3833, 0.02827, 0.3418, 0.01461, 0.2968, 0.01, 0.25, 0.01461, 0.2032, 0.02827, 0.1582, 0.05045, 0.1167, 0.08029, 0.08029, 0.1167, 0.05045, 0.1582, 0.02827, 0.2032, 0.01461, 0.25, 0.01, 0.2968, 0.01461, 0.3418, 0.02827, 0.3833, 0.05045, 0.4197, 0.08029, 0.4496, 0.1167, 0.4717, 0.1582, 0.4854, 0.2032, 0.49, 0.25, 0.4854, 0.2968, 0.4717, 0.3418, 0.4496, 0.3833, 0.4197, 0.4197, 0.3833, 0.4496, 0.3418, 0.4717, 0.0625, 0.5, 0.0625, 1.0, 0.03125, 1.0, 0.03125, 0.5, 0.03125, 0.5, 0.03125, 1.0, 0.0, 1.0, 0.0, 0.5, 0.75, 0.49, 0.7968, 0.4854, 0.8418, 0.4717, 0.8833, 0.4496, 0.9197, 0.4197, 0.9496, 0.3833, 0.9717, 0.3418, 0.9854, 0.2968, 0.99, 0.25, 0.9854, 0.2032, 0.9717, 0.1582, 0.9496, 0.1167, 0.9197, 0.08029, 0.8833, 0.05045, 0.8418, 0.02827, 0.7968, 0.01461, 0.75, 0.01, 0.7032, 0.01461, 0.6582, 0.02827, 0.6167, 0.05045, 0.5803, 0.08029, 0.5504, 0.1167, 0.5283, 0.1582, 0.5146, 0.2032, 0.51, 0.25, 0.5146, 0.2968, 0.5283, 0.3418, 0.5504, 0.3833, 0.5803, 0.4197, 0.6167, 0.4496, 0.6582, 0.4717, 0.7032, 0.4854])
me_cylinder.update()

# ---- objects
ob_lamp_stand = bpy.data.objects.new('lamp_stand', me_icosphere_001)
ob_lamp_light = bpy.data.objects.new('lamp_light', me_icosphere_002)
ob_lamp_standing_colonly = bpy.data.objects.new('lamp_standing_colonly', me_cylinder)

# ---- transforms, parenting, visibility, modifiers, constraints
ob_lamp_stand.parent = ob_lamp_standing_colonly
ob_lamp_stand.matrix_parent_inverse = Matrix(((5.437, -0.0, 0.0, -0.0), (-0.0, 5.437, -0.0, 0.0), (0.0, -0.0, 1.0, -1.0), (-0.0, 0.0, -0.0, 1.0)))
ob_lamp_stand.location = (5.926e-09, 7.955e-10, 0.6194)
_m = ob_lamp_stand.modifiers.new('Auto Smooth', 'NODES')
_m.node_group = ng_auto_smooth
_gi = [s.identifier for s in ng_auto_smooth.interface.items_tree if s.item_type == 'SOCKET' and s.in_out == 'INPUT']
_m[_gi[1]] = 0.5236  # Angle
ob_lamp_light.parent = ob_lamp_standing_colonly
ob_lamp_light.matrix_parent_inverse = Matrix(((5.437, -0.0, 0.0, -0.0), (-0.0, 5.437, -0.0, 0.0), (0.0, -0.0, 1.0, -1.0), (-0.0, 0.0, -0.0, 1.0)))
ob_lamp_light.location = (-7.265e-09, 7.912e-09, 1.471)
_m = ob_lamp_light.modifiers.new('Auto Smooth', 'NODES')
_m.node_group = ng_auto_smooth
_gi = [s.identifier for s in ng_auto_smooth.interface.items_tree if s.item_type == 'SOCKET' and s.in_out == 'INPUT']
_m[_gi[1]] = 0.5236  # Angle
ob_lamp_standing_colonly.location = (0.0, 0.0, 1.0)
ob_lamp_standing_colonly.scale = (0.1839, 0.1839, 1.0)

# ---- collection membership
scene.collection.objects.link(ob_lamp_stand)
scene.collection.objects.link(ob_lamp_light)
scene.collection.objects.link(ob_lamp_standing_colonly)

# ---- scene / render settings (as saved in the file)
scene.frame_start = 1; scene.frame_end = 250; scene.frame_set(1)
scene.render.engine = 'BLENDER_EEVEE_NEXT'
scene.cycles.sampling_pattern = 'TABULATED_SOBOL'
scene.view_settings.view_transform = 'Filmic'
bpy.context.view_layer.update()

# ---- added for rendering (the .blend has no active camera and no usable light): camera, sun
cam_auto = bpy.data.cameras.new('AutoCamera')
cam_auto.lens = 50.0
cam_auto.sensor_width = 36.0
cam_auto.clip_end = 1000.0
ob_auto_camera = bpy.data.objects.new('AutoCamera', cam_auto)
scene.collection.objects.link(ob_auto_camera)
ob_auto_camera.location = (1.56867, -1.8824, 2.07205)
ob_auto_camera.rotation_euler = (1.09748, -7.21219e-08, 0.694738)
scene.camera = ob_auto_camera
light_auto_sun = bpy.data.lights.new('AutoSun', 'SUN')
light_auto_sun.energy = 3.0
light_auto_sun.angle = 0.0523599
ob_auto_sun = bpy.data.objects.new('AutoSun', light_auto_sun)
scene.collection.objects.link(ob_auto_sun)
ob_auto_sun.rotation_euler = (0.872665, 0.174533, 0.523599)
bpy.context.view_layer.update()
